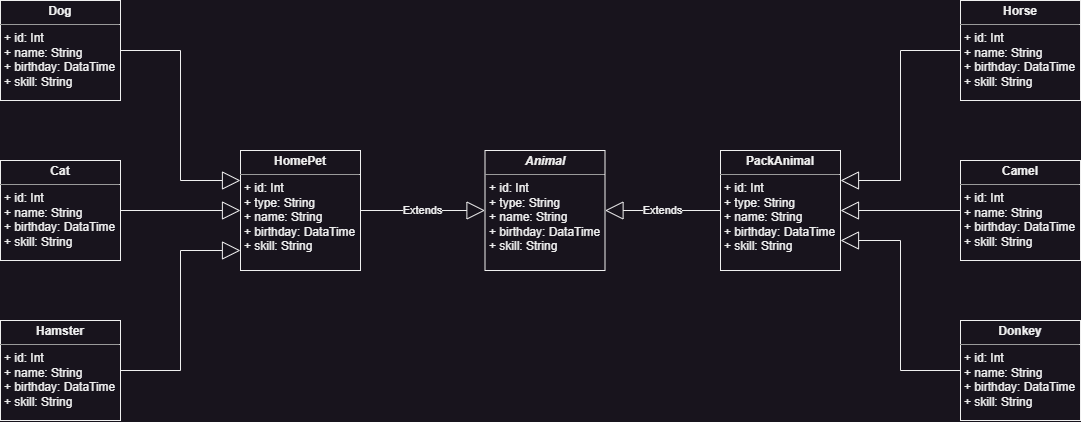

The diagram above was exported from draw.io. Its source (the exported page's mxGraphModel, read from the mxfile embedded in the PNG):
<mxGraphModel dx="1219" dy="722" grid="1" gridSize="10" guides="1" tooltips="1" connect="1" arrows="1" fold="1" page="1" pageScale="1" pageWidth="1169" pageHeight="827" math="0" shadow="0">
  <root>
    <mxCell id="0" />
    <mxCell id="1" parent="0" />
    <mxCell id="wav2NjEdTLSzfMj-5eDD-2" value="&lt;p style=&quot;margin:0px;margin-top:4px;text-align:center;&quot;&gt;&lt;b&gt;&lt;i&gt;Animal&lt;/i&gt;&lt;/b&gt;&lt;/p&gt;&lt;hr size=&quot;1&quot;&gt;&lt;p style=&quot;margin:0px;margin-left:4px;&quot;&gt;+ id: Int&amp;nbsp;&lt;/p&gt;&lt;p style=&quot;margin:0px;margin-left:4px;&quot;&gt;+ type: String&lt;/p&gt;&lt;p style=&quot;margin:0px;margin-left:4px;&quot;&gt;+ name: String&lt;/p&gt;&lt;p style=&quot;margin:0px;margin-left:4px;&quot;&gt;+ birthday: DataTime&lt;/p&gt;&lt;p style=&quot;margin:0px;margin-left:4px;&quot;&gt;+ skill: String&lt;/p&gt;" style="verticalAlign=top;align=left;overflow=fill;fontSize=12;fontFamily=Helvetica;html=1;" vertex="1" parent="1">
      <mxGeometry x="524.5" y="190" width="120" height="120" as="geometry" />
    </mxCell>
    <mxCell id="wav2NjEdTLSzfMj-5eDD-3" value="&lt;p style=&quot;margin:0px;margin-top:4px;text-align:center;&quot;&gt;&lt;b&gt;HomePet&lt;/b&gt;&lt;/p&gt;&lt;hr size=&quot;1&quot;&gt;&lt;p style=&quot;margin:0px;margin-left:4px;&quot;&gt;+ id: Int&amp;nbsp;&lt;/p&gt;&lt;p style=&quot;margin:0px;margin-left:4px;&quot;&gt;+ type: String&lt;/p&gt;&lt;p style=&quot;margin:0px;margin-left:4px;&quot;&gt;+ name: String&lt;/p&gt;&lt;p style=&quot;margin:0px;margin-left:4px;&quot;&gt;+ birthday: DataTime&lt;/p&gt;&lt;p style=&quot;margin:0px;margin-left:4px;&quot;&gt;+ skill: String&lt;/p&gt;" style="verticalAlign=top;align=left;overflow=fill;fontSize=12;fontFamily=Helvetica;html=1;" vertex="1" parent="1">
      <mxGeometry x="280" y="190" width="120" height="120" as="geometry" />
    </mxCell>
    <mxCell id="wav2NjEdTLSzfMj-5eDD-4" value="&lt;p style=&quot;margin:0px;margin-top:4px;text-align:center;&quot;&gt;&lt;b&gt;PackAnimal&lt;/b&gt;&lt;/p&gt;&lt;hr size=&quot;1&quot;&gt;&lt;p style=&quot;margin:0px;margin-left:4px;&quot;&gt;+ id: Int&amp;nbsp;&lt;/p&gt;&lt;p style=&quot;margin:0px;margin-left:4px;&quot;&gt;+ type: String&lt;/p&gt;&lt;p style=&quot;margin:0px;margin-left:4px;&quot;&gt;+ name: String&lt;/p&gt;&lt;p style=&quot;margin:0px;margin-left:4px;&quot;&gt;+ birthday: DataTime&lt;/p&gt;&lt;p style=&quot;margin:0px;margin-left:4px;&quot;&gt;+ skill: String&lt;/p&gt;" style="verticalAlign=top;align=left;overflow=fill;fontSize=12;fontFamily=Helvetica;html=1;" vertex="1" parent="1">
      <mxGeometry x="760" y="190" width="120" height="120" as="geometry" />
    </mxCell>
    <mxCell id="wav2NjEdTLSzfMj-5eDD-5" value="&lt;p style=&quot;margin:0px;margin-top:4px;text-align:center;&quot;&gt;&lt;b&gt;Dog&lt;/b&gt;&lt;/p&gt;&lt;hr size=&quot;1&quot;&gt;&lt;p style=&quot;margin:0px;margin-left:4px;&quot;&gt;+ id: Int&amp;nbsp;&lt;/p&gt;&lt;p style=&quot;margin:0px;margin-left:4px;&quot;&gt;+ name: String&lt;/p&gt;&lt;p style=&quot;margin:0px;margin-left:4px;&quot;&gt;+ birthday: DataTime&lt;/p&gt;&lt;p style=&quot;margin:0px;margin-left:4px;&quot;&gt;+ skill: String&lt;/p&gt;" style="verticalAlign=top;align=left;overflow=fill;fontSize=12;fontFamily=Helvetica;html=1;" vertex="1" parent="1">
      <mxGeometry x="40" y="40" width="120" height="100" as="geometry" />
    </mxCell>
    <mxCell id="wav2NjEdTLSzfMj-5eDD-6" value="&lt;p style=&quot;margin:0px;margin-top:4px;text-align:center;&quot;&gt;&lt;b&gt;Cat&lt;/b&gt;&lt;/p&gt;&lt;hr size=&quot;1&quot;&gt;&lt;p style=&quot;margin:0px;margin-left:4px;&quot;&gt;+ id: Int&amp;nbsp;&lt;/p&gt;&lt;p style=&quot;margin:0px;margin-left:4px;&quot;&gt;+ name: String&lt;/p&gt;&lt;p style=&quot;margin:0px;margin-left:4px;&quot;&gt;+ birthday: DataTime&lt;/p&gt;&lt;p style=&quot;margin:0px;margin-left:4px;&quot;&gt;+ skill: String&lt;/p&gt;" style="verticalAlign=top;align=left;overflow=fill;fontSize=12;fontFamily=Helvetica;html=1;" vertex="1" parent="1">
      <mxGeometry x="40" y="200" width="120" height="100" as="geometry" />
    </mxCell>
    <mxCell id="wav2NjEdTLSzfMj-5eDD-7" value="&lt;p style=&quot;margin:0px;margin-top:4px;text-align:center;&quot;&gt;&lt;b&gt;Hamster&lt;/b&gt;&lt;/p&gt;&lt;hr size=&quot;1&quot;&gt;&lt;p style=&quot;margin:0px;margin-left:4px;&quot;&gt;+ id: Int&amp;nbsp;&lt;/p&gt;&lt;p style=&quot;margin:0px;margin-left:4px;&quot;&gt;+ name: String&lt;/p&gt;&lt;p style=&quot;margin:0px;margin-left:4px;&quot;&gt;+ birthday: DataTime&lt;/p&gt;&lt;p style=&quot;margin:0px;margin-left:4px;&quot;&gt;+ skill: String&lt;/p&gt;" style="verticalAlign=top;align=left;overflow=fill;fontSize=12;fontFamily=Helvetica;html=1;" vertex="1" parent="1">
      <mxGeometry x="40" y="360" width="120" height="100" as="geometry" />
    </mxCell>
    <mxCell id="wav2NjEdTLSzfMj-5eDD-8" value="&lt;p style=&quot;margin:0px;margin-top:4px;text-align:center;&quot;&gt;&lt;b&gt;Horse&lt;/b&gt;&lt;/p&gt;&lt;hr size=&quot;1&quot;&gt;&lt;p style=&quot;margin:0px;margin-left:4px;&quot;&gt;+ id: Int&amp;nbsp;&lt;/p&gt;&lt;p style=&quot;margin:0px;margin-left:4px;&quot;&gt;+ name: String&lt;/p&gt;&lt;p style=&quot;margin:0px;margin-left:4px;&quot;&gt;+ birthday: DataTime&lt;/p&gt;&lt;p style=&quot;margin:0px;margin-left:4px;&quot;&gt;+ skill: String&lt;/p&gt;" style="verticalAlign=top;align=left;overflow=fill;fontSize=12;fontFamily=Helvetica;html=1;" vertex="1" parent="1">
      <mxGeometry x="1000" y="40" width="120" height="100" as="geometry" />
    </mxCell>
    <mxCell id="wav2NjEdTLSzfMj-5eDD-9" value="&lt;p style=&quot;margin:0px;margin-top:4px;text-align:center;&quot;&gt;&lt;b&gt;Camel&lt;/b&gt;&lt;/p&gt;&lt;hr size=&quot;1&quot;&gt;&lt;p style=&quot;margin:0px;margin-left:4px;&quot;&gt;+ id: Int&amp;nbsp;&lt;/p&gt;&lt;p style=&quot;margin:0px;margin-left:4px;&quot;&gt;+ name: String&lt;/p&gt;&lt;p style=&quot;margin:0px;margin-left:4px;&quot;&gt;+ birthday: DataTime&lt;/p&gt;&lt;p style=&quot;margin:0px;margin-left:4px;&quot;&gt;+ skill: String&lt;/p&gt;" style="verticalAlign=top;align=left;overflow=fill;fontSize=12;fontFamily=Helvetica;html=1;" vertex="1" parent="1">
      <mxGeometry x="1000" y="200" width="120" height="100" as="geometry" />
    </mxCell>
    <mxCell id="wav2NjEdTLSzfMj-5eDD-10" value="&lt;p style=&quot;margin:0px;margin-top:4px;text-align:center;&quot;&gt;&lt;b&gt;Donkey&lt;/b&gt;&lt;/p&gt;&lt;hr size=&quot;1&quot;&gt;&lt;p style=&quot;margin:0px;margin-left:4px;&quot;&gt;+ id: Int&amp;nbsp;&lt;/p&gt;&lt;p style=&quot;margin:0px;margin-left:4px;&quot;&gt;+ name: String&lt;/p&gt;&lt;p style=&quot;margin:0px;margin-left:4px;&quot;&gt;+ birthday: DataTime&lt;/p&gt;&lt;p style=&quot;margin:0px;margin-left:4px;&quot;&gt;+ skill: String&lt;/p&gt;" style="verticalAlign=top;align=left;overflow=fill;fontSize=12;fontFamily=Helvetica;html=1;" vertex="1" parent="1">
      <mxGeometry x="1000" y="360" width="120" height="100" as="geometry" />
    </mxCell>
    <mxCell id="wav2NjEdTLSzfMj-5eDD-11" value="Extends" style="endArrow=block;endSize=16;endFill=0;html=1;rounded=0;exitX=1;exitY=0.5;exitDx=0;exitDy=0;" edge="1" parent="1" source="wav2NjEdTLSzfMj-5eDD-3" target="wav2NjEdTLSzfMj-5eDD-2">
      <mxGeometry width="160" relative="1" as="geometry">
        <mxPoint x="480" y="350" as="sourcePoint" />
        <mxPoint x="640" y="350" as="targetPoint" />
      </mxGeometry>
    </mxCell>
    <mxCell id="wav2NjEdTLSzfMj-5eDD-12" value="Extends" style="endArrow=block;endSize=16;endFill=0;html=1;rounded=0;exitX=0;exitY=0.5;exitDx=0;exitDy=0;entryX=1;entryY=0.5;entryDx=0;entryDy=0;" edge="1" parent="1" source="wav2NjEdTLSzfMj-5eDD-4" target="wav2NjEdTLSzfMj-5eDD-2">
      <mxGeometry width="160" relative="1" as="geometry">
        <mxPoint x="480" y="350" as="sourcePoint" />
        <mxPoint x="640" y="350" as="targetPoint" />
      </mxGeometry>
    </mxCell>
    <mxCell id="wav2NjEdTLSzfMj-5eDD-14" value="" style="endArrow=block;endSize=16;endFill=0;html=1;rounded=0;exitX=1;exitY=0.5;exitDx=0;exitDy=0;" edge="1" parent="1" source="wav2NjEdTLSzfMj-5eDD-7">
      <mxGeometry width="160" relative="1" as="geometry">
        <mxPoint x="480" y="350" as="sourcePoint" />
        <mxPoint x="280" y="290" as="targetPoint" />
        <Array as="points">
          <mxPoint x="220" y="410" />
          <mxPoint x="220" y="290" />
        </Array>
      </mxGeometry>
    </mxCell>
    <mxCell id="wav2NjEdTLSzfMj-5eDD-15" value="" style="endArrow=block;endSize=16;endFill=0;html=1;rounded=0;exitX=1;exitY=0.5;exitDx=0;exitDy=0;" edge="1" parent="1" source="wav2NjEdTLSzfMj-5eDD-6" target="wav2NjEdTLSzfMj-5eDD-3">
      <mxGeometry width="160" relative="1" as="geometry">
        <mxPoint x="390" y="350" as="sourcePoint" />
        <mxPoint x="550" y="350" as="targetPoint" />
      </mxGeometry>
    </mxCell>
    <mxCell id="wav2NjEdTLSzfMj-5eDD-16" value="" style="endArrow=block;endSize=16;endFill=0;html=1;rounded=0;exitX=1;exitY=0.5;exitDx=0;exitDy=0;entryX=0;entryY=0.25;entryDx=0;entryDy=0;" edge="1" parent="1" source="wav2NjEdTLSzfMj-5eDD-5" target="wav2NjEdTLSzfMj-5eDD-3">
      <mxGeometry width="160" relative="1" as="geometry">
        <mxPoint x="390" y="350" as="sourcePoint" />
        <mxPoint x="550" y="350" as="targetPoint" />
        <Array as="points">
          <mxPoint x="220" y="90" />
          <mxPoint x="220" y="220" />
        </Array>
      </mxGeometry>
    </mxCell>
    <mxCell id="wav2NjEdTLSzfMj-5eDD-17" value="" style="endArrow=block;endSize=16;endFill=0;html=1;rounded=0;exitX=0;exitY=0.5;exitDx=0;exitDy=0;entryX=1;entryY=0.5;entryDx=0;entryDy=0;" edge="1" parent="1" source="wav2NjEdTLSzfMj-5eDD-9" target="wav2NjEdTLSzfMj-5eDD-4">
      <mxGeometry width="160" relative="1" as="geometry">
        <mxPoint x="480" y="330" as="sourcePoint" />
        <mxPoint x="640" y="330" as="targetPoint" />
      </mxGeometry>
    </mxCell>
    <mxCell id="wav2NjEdTLSzfMj-5eDD-18" value="" style="endArrow=block;endSize=16;endFill=0;html=1;rounded=0;exitX=0;exitY=0.5;exitDx=0;exitDy=0;entryX=1;entryY=0.25;entryDx=0;entryDy=0;" edge="1" parent="1" source="wav2NjEdTLSzfMj-5eDD-8" target="wav2NjEdTLSzfMj-5eDD-4">
      <mxGeometry width="160" relative="1" as="geometry">
        <mxPoint x="850" y="250" as="sourcePoint" />
        <mxPoint x="1010" y="250" as="targetPoint" />
        <Array as="points">
          <mxPoint x="940" y="90" />
          <mxPoint x="940" y="220" />
        </Array>
      </mxGeometry>
    </mxCell>
    <mxCell id="wav2NjEdTLSzfMj-5eDD-19" value="" style="endArrow=block;endSize=16;endFill=0;html=1;rounded=0;exitX=0;exitY=0.5;exitDx=0;exitDy=0;entryX=1;entryY=0.75;entryDx=0;entryDy=0;" edge="1" parent="1" source="wav2NjEdTLSzfMj-5eDD-10" target="wav2NjEdTLSzfMj-5eDD-4">
      <mxGeometry width="160" relative="1" as="geometry">
        <mxPoint x="850" y="250" as="sourcePoint" />
        <mxPoint x="1010" y="250" as="targetPoint" />
        <Array as="points">
          <mxPoint x="940" y="410" />
          <mxPoint x="940" y="280" />
        </Array>
      </mxGeometry>
    </mxCell>
  </root>
</mxGraphModel>